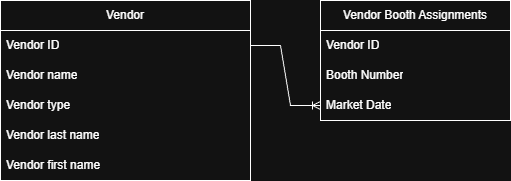

The diagram above was exported from draw.io. Its source (the exported page's mxGraphModel, read from the mxfile embedded in the PNG):
<mxGraphModel dx="872" dy="465" grid="1" gridSize="10" guides="1" tooltips="1" connect="1" arrows="1" fold="1" page="1" pageScale="1" pageWidth="850" pageHeight="1100" math="0" shadow="0">
  <root>
    <mxCell id="0" />
    <mxCell id="1" parent="0" />
    <mxCell id="YCibrNk40vPoGU5AAUiR-1" value="Vendor" style="swimlane;fontStyle=0;childLayout=stackLayout;horizontal=1;startSize=30;horizontalStack=0;resizeParent=1;resizeParentMax=0;resizeLast=0;collapsible=1;marginBottom=0;whiteSpace=wrap;html=1;" vertex="1" parent="1">
      <mxGeometry x="90" y="100" width="250" height="180" as="geometry" />
    </mxCell>
    <mxCell id="YCibrNk40vPoGU5AAUiR-2" value="Vendor ID" style="text;strokeColor=none;fillColor=none;align=left;verticalAlign=middle;spacingLeft=4;spacingRight=4;overflow=hidden;points=[[0,0.5],[1,0.5]];portConstraint=eastwest;rotatable=0;whiteSpace=wrap;html=1;" vertex="1" parent="YCibrNk40vPoGU5AAUiR-1">
      <mxGeometry y="30" width="250" height="30" as="geometry" />
    </mxCell>
    <mxCell id="YCibrNk40vPoGU5AAUiR-3" value="Vendor name" style="text;strokeColor=none;fillColor=none;align=left;verticalAlign=middle;spacingLeft=4;spacingRight=4;overflow=hidden;points=[[0,0.5],[1,0.5]];portConstraint=eastwest;rotatable=0;whiteSpace=wrap;html=1;" vertex="1" parent="YCibrNk40vPoGU5AAUiR-1">
      <mxGeometry y="60" width="250" height="30" as="geometry" />
    </mxCell>
    <mxCell id="YCibrNk40vPoGU5AAUiR-4" value="Vendor type" style="text;strokeColor=none;fillColor=none;align=left;verticalAlign=middle;spacingLeft=4;spacingRight=4;overflow=hidden;points=[[0,0.5],[1,0.5]];portConstraint=eastwest;rotatable=0;whiteSpace=wrap;html=1;" vertex="1" parent="YCibrNk40vPoGU5AAUiR-1">
      <mxGeometry y="90" width="250" height="30" as="geometry" />
    </mxCell>
    <mxCell id="YCibrNk40vPoGU5AAUiR-6" value="Vendor last name" style="text;strokeColor=none;fillColor=none;align=left;verticalAlign=middle;spacingLeft=4;spacingRight=4;overflow=hidden;points=[[0,0.5],[1,0.5]];portConstraint=eastwest;rotatable=0;whiteSpace=wrap;html=1;" vertex="1" parent="YCibrNk40vPoGU5AAUiR-1">
      <mxGeometry y="120" width="250" height="30" as="geometry" />
    </mxCell>
    <mxCell id="YCibrNk40vPoGU5AAUiR-5" value="Vendor first name" style="text;strokeColor=none;fillColor=none;align=left;verticalAlign=middle;spacingLeft=4;spacingRight=4;overflow=hidden;points=[[0,0.5],[1,0.5]];portConstraint=eastwest;rotatable=0;whiteSpace=wrap;html=1;" vertex="1" parent="YCibrNk40vPoGU5AAUiR-1">
      <mxGeometry y="150" width="250" height="30" as="geometry" />
    </mxCell>
    <mxCell id="YCibrNk40vPoGU5AAUiR-7" value="Vendor Booth Assignments" style="swimlane;fontStyle=0;childLayout=stackLayout;horizontal=1;startSize=30;horizontalStack=0;resizeParent=1;resizeParentMax=0;resizeLast=0;collapsible=1;marginBottom=0;whiteSpace=wrap;html=1;" vertex="1" parent="1">
      <mxGeometry x="410" y="100" width="190" height="120" as="geometry" />
    </mxCell>
    <mxCell id="YCibrNk40vPoGU5AAUiR-8" value="Vendor ID" style="text;strokeColor=none;fillColor=none;align=left;verticalAlign=middle;spacingLeft=4;spacingRight=4;overflow=hidden;points=[[0,0.5],[1,0.5]];portConstraint=eastwest;rotatable=0;whiteSpace=wrap;html=1;" vertex="1" parent="YCibrNk40vPoGU5AAUiR-7">
      <mxGeometry y="30" width="190" height="30" as="geometry" />
    </mxCell>
    <mxCell id="YCibrNk40vPoGU5AAUiR-9" value="Booth Number" style="text;strokeColor=none;fillColor=none;align=left;verticalAlign=middle;spacingLeft=4;spacingRight=4;overflow=hidden;points=[[0,0.5],[1,0.5]];portConstraint=eastwest;rotatable=0;whiteSpace=wrap;html=1;" vertex="1" parent="YCibrNk40vPoGU5AAUiR-7">
      <mxGeometry y="60" width="190" height="30" as="geometry" />
    </mxCell>
    <mxCell id="YCibrNk40vPoGU5AAUiR-10" value="Market Date" style="text;strokeColor=none;fillColor=none;align=left;verticalAlign=middle;spacingLeft=4;spacingRight=4;overflow=hidden;points=[[0,0.5],[1,0.5]];portConstraint=eastwest;rotatable=0;whiteSpace=wrap;html=1;" vertex="1" parent="YCibrNk40vPoGU5AAUiR-7">
      <mxGeometry y="90" width="190" height="30" as="geometry" />
    </mxCell>
    <mxCell id="YCibrNk40vPoGU5AAUiR-13" value="" style="edgeStyle=entityRelationEdgeStyle;fontSize=12;html=1;endArrow=ERoneToMany;rounded=0;exitX=1;exitY=0.5;exitDx=0;exitDy=0;entryX=0;entryY=0.5;entryDx=0;entryDy=0;" edge="1" parent="1" source="YCibrNk40vPoGU5AAUiR-2" target="YCibrNk40vPoGU5AAUiR-10">
      <mxGeometry width="100" height="100" relative="1" as="geometry">
        <mxPoint x="325" y="310" as="sourcePoint" />
        <mxPoint x="425" y="210" as="targetPoint" />
      </mxGeometry>
    </mxCell>
  </root>
</mxGraphModel>